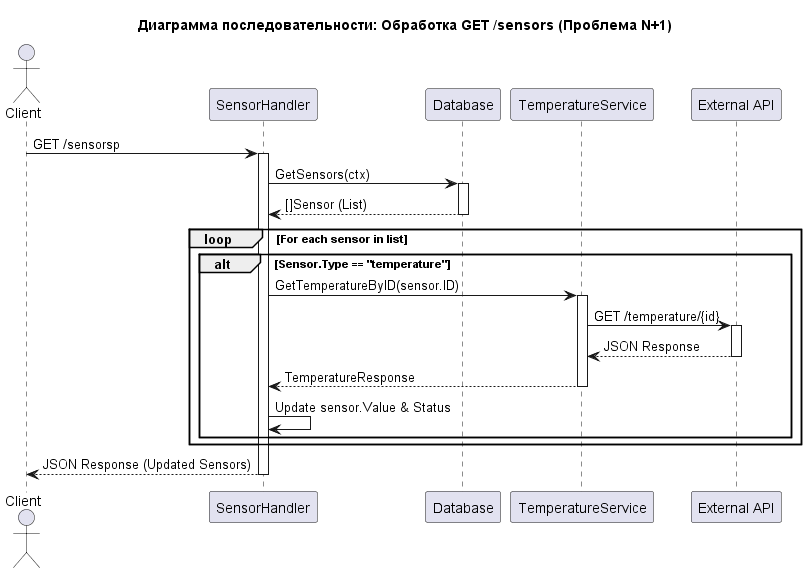

The diagram above was rendered by PlantUML. Its source (embedded in the PNG):
@startuml Warm-house-system_Code_Sequence_GetSensors
title Диаграмма последовательности: Обработка GET /sensors (Проблема N+1)

actor Client
participant "SensorHandler" as Handler
participant "Database" as DB
participant "TemperatureService" as Service
participant "External API" as ExtAPI

Client -> Handler : GET /sensorsp
activate Handler

Handler -> DB : GetSensors(ctx)
activate DB
DB --> Handler : []Sensor (List)
deactivate DB

loop For each sensor in list
    alt Sensor.Type == "temperature"
        Handler -> Service : GetTemperatureByID(sensor.ID)
        activate Service
        Service -> ExtAPI : GET /temperature/{id}
        activate ExtAPI
        ExtAPI --> Service : JSON Response
        deactivate ExtAPI
        Service --> Handler : TemperatureResponse
        deactivate Service
        
        Handler -> Handler : Update sensor.Value & Status
    end
end

Handler --> Client : JSON Response (Updated Sensors)
deactivate Handler

@enduml